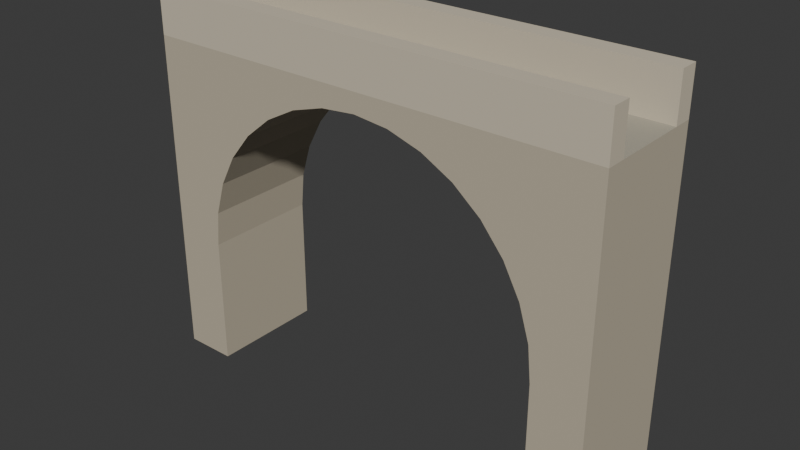 # Source: source.blend  (saved by Blender 4.3.34; exported with 4.5.12 LTS)
import bpy
from mathutils import Matrix  # noqa: F401  (used for matrix-valued properties, if any)

bpy.ops.wm.read_factory_settings(use_empty=True)
scene = bpy.context.scene
scene.name = 'Scene'

# ---- collections
col_collection = bpy.data.collections.new('Collection'); scene.collection.children.link(col_collection)

# ---- materials (node trees are filled in below, after node groups)
mat_stone_archandspandrel = bpy.data.materials.new('Stone_ArchAndSpandrel')
mat_stone_archandspandrel.diffuse_color = (0.51, 0.45, 0.34, 1.0)
mat_stone_channelwalls = bpy.data.materials.new('Stone_ChannelWalls')
mat_stone_channelwalls.diffuse_color = (0.63, 0.56, 0.43, 1.0)
mat_stone_channelfloor = bpy.data.materials.new('Stone_ChannelFloor')
mat_stone_channelfloor.diffuse_color = (0.42, 0.39, 0.31, 1.0)

# ---- material node trees
mat_stone_archandspandrel.use_nodes = True; mat_stone_archandspandrel.node_tree.nodes.clear()
_N = mat_stone_archandspandrel.node_tree.nodes; _L = mat_stone_archandspandrel.node_tree.links
n0 = _N.new('ShaderNodeBsdfPrincipled'); n0.name = 'Principled BSDF'; n0.location = (10, 300)
n0.inputs[0].default_value = (0.51, 0.45, 0.34, 1.0)
n0.inputs[2].default_value = 0.93
n1 = _N.new('ShaderNodeOutputMaterial'); n1.name = 'Material Output'; n1.location = (300, 300)
_L.new(n0.outputs[0], n1.inputs[0])
n1.is_active_output = True
mat_stone_channelwalls.use_nodes = True; mat_stone_channelwalls.node_tree.nodes.clear()
_N = mat_stone_channelwalls.node_tree.nodes; _L = mat_stone_channelwalls.node_tree.links
n0 = _N.new('ShaderNodeBsdfPrincipled'); n0.name = 'Principled BSDF'; n0.location = (10, 300)
n0.inputs[0].default_value = (0.63, 0.56, 0.43, 1.0)
n0.inputs[2].default_value = 0.9
n1 = _N.new('ShaderNodeOutputMaterial'); n1.name = 'Material Output'; n1.location = (300, 300)
_L.new(n0.outputs[0], n1.inputs[0])
n1.is_active_output = True
mat_stone_channelfloor.use_nodes = True; mat_stone_channelfloor.node_tree.nodes.clear()
_N = mat_stone_channelfloor.node_tree.nodes; _L = mat_stone_channelfloor.node_tree.links
n0 = _N.new('ShaderNodeBsdfPrincipled'); n0.name = 'Principled BSDF'; n0.location = (10, 300)
n0.inputs[0].default_value = (0.42, 0.39, 0.31, 1.0)
n0.inputs[2].default_value = 0.96
n1 = _N.new('ShaderNodeOutputMaterial'); n1.name = 'Material Output'; n1.location = (300, 300)
_L.new(n0.outputs[0], n1.inputs[0])
n1.is_active_output = True

# ---- world
world_world = bpy.data.worlds.new('World'); scene.world = world_world
world_world.use_nodes = True; world_world.node_tree.nodes.clear()
_N = world_world.node_tree.nodes; _L = world_world.node_tree.links
n0 = _N.new('ShaderNodeOutputWorld'); n0.name = 'World Output'; n0.location = (300, 300)
n1 = _N.new('ShaderNodeBackground'); n1.name = 'Background'; n1.location = (10, 300)
n1.inputs[0].default_value = (0.05088, 0.05088, 0.05088, 1.0)
_L.new(n1.outputs[0], n0.inputs[0])
n0.is_active_output = True
world_world.color = (0.05088, 0.05088, 0.05088)
world_world.sun_shadow_jitter_overblur = 0.0

# ---- meshes
me_wholearchpiersspandrelsandchannelfloor = bpy.data.meshes.new('WholeArchPiersSpandrelsAndChannelFloor')
me_wholearchpiersspandrelsandchannelfloor.from_pydata([(-1.4, -0.45, 0.0), (-1.4, -0.45, 1.0), (-1.373, -0.45, 1.273), (-1.293, -0.45, 1.536), (-1.164, -0.45, 1.778), (-0.9899, -0.45, 1.99), (-0.7778, -0.45, 2.164), (-0.5358, -0.45, 2.293), (-0.2731, -0.45, 2.373), (0.0, -0.45, 2.4), (0.2731, -0.45, 2.373), (0.5358, -0.45, 2.293), (0.7778, -0.45, 2.164), (0.9899, -0.45, 1.99), (1.164, -0.45, 1.778), (1.293, -0.45, 1.536), (1.373, -0.45, 1.273), (1.4, -0.45, 1.0), (1.4, -0.45, 0.0), (1.8, -0.45, 0.0), (1.8, -0.45, 2.55), (-1.8, -0.45, 2.55), (-1.8, -0.45, 0.0), (-1.4, 0.45, 0.0), (-1.4, 0.45, 1.0), (-1.373, 0.45, 1.273), (-1.293, 0.45, 1.536), (-1.164, 0.45, 1.778), (-0.9899, 0.45, 1.99), (-0.7778, 0.45, 2.164), (-0.5358, 0.45, 2.293), (-0.2731, 0.45, 2.373), (0.0, 0.45, 2.4), (0.2731, 0.45, 2.373), (0.5358, 0.45, 2.293), (0.7778, 0.45, 2.164), (0.9899, 0.45, 1.99), (1.164, 0.45, 1.778), (1.293, 0.45, 1.536), (1.373, 0.45, 1.273), (1.4, 0.45, 1.0), (1.4, 0.45, 0.0), (1.8, 0.45, 0.0), (1.8, 0.45, 2.55), (-1.8, 0.45, 2.55), (-1.8, 0.45, 0.0)], [], [(22, 0, 1), (24, 23, 45), (22, 1, 2), (25, 24, 45), (22, 2, 3), (26, 25, 45), (17, 18, 19), (42, 41, 40), (16, 17, 19), (42, 40, 39), (15, 16, 19), (42, 39, 38), (15, 19, 20), (43, 42, 38), (14, 15, 20), (43, 38, 37), (13, 14, 20), (43, 37, 36), (12, 13, 20), (43, 36, 35), (11, 12, 20), (43, 35, 34), (10, 11, 20), (43, 34, 33), (9, 10, 20), (43, 33, 32), (9, 20, 21), (44, 43, 32), (8, 9, 21), (44, 32, 31), (7, 8, 21), (44, 31, 30), (6, 7, 21), (44, 30, 29), (5, 6, 21), (44, 29, 28), (4, 5, 21), (44, 28, 27), (3, 4, 21), (44, 27, 26), (3, 21, 22), (45, 44, 26), (0, 23, 24, 1), (1, 24, 25, 2), (2, 25, 26, 3), (3, 26, 27, 4), (4, 27, 28, 5), (5, 28, 29, 6), (6, 29, 30, 7), (7, 30, 31, 8), (8, 31, 32, 9), (9, 32, 33, 10), (10, 33, 34, 11), (11, 34, 35, 12), (12, 35, 36, 13), (13, 36, 37, 14), (14, 37, 38, 15), (15, 38, 39, 16), (16, 39, 40, 17), (17, 40, 41, 18), (18, 41, 42, 19), (19, 42, 43, 20), (20, 43, 44, 21), (21, 44, 45, 22), (22, 45, 23, 0)])
me_wholearchpiersspandrelsandchannelfloor.polygons.foreach_set('material_index', [0, 0, 0, 0, 0, 0, 0, 0, 0, 0, 0, 0, 0, 0, 0, 0, 0, 0, 0, 0, 0, 0, 0, 0, 0, 0, 0, 0, 0, 0, 0, 0, 0, 0, 0, 0, 0, 0, 0, 0, 0, 0, 0, 0, 0, 0, 0, 0, 0, 0, 0, 0, 0, 0, 0, 0, 0, 0, 0, 0, 0, 0, 2, 0, 0])
me_wholearchpiersspandrelsandchannelfloor.materials.append(mat_stone_archandspandrel)
me_wholearchpiersspandrelsandchannelfloor.materials.append(mat_stone_channelwalls)
me_wholearchpiersspandrelsandchannelfloor.materials.append(mat_stone_channelfloor)
me_wholearchpiersspandrelsandchannelfloor.update()
me_wholechannelsidewall__1 = bpy.data.meshes.new('WholeChannelSidewall_-1')
me_wholechannelsidewall__1.from_pydata([(-1.8, -0.45, 2.55), (1.8, -0.45, 2.55), (1.8, -0.45, 2.9), (-1.8, -0.45, 2.9), (-1.8, -0.3, 2.55), (1.8, -0.3, 2.55), (1.8, -0.3, 2.9), (-1.8, -0.3, 2.9)], [], [(3, 0, 1), (5, 4, 7), (1, 2, 3), (7, 6, 5), (0, 4, 5, 1), (1, 5, 6, 2), (2, 6, 7, 3), (3, 7, 4, 0)])
me_wholechannelsidewall__1.polygons.foreach_set('material_index', [1, 1, 1, 1, 1, 1, 1, 1])
me_wholechannelsidewall__1.materials.append(mat_stone_archandspandrel)
me_wholechannelsidewall__1.materials.append(mat_stone_channelwalls)
me_wholechannelsidewall__1.materials.append(mat_stone_channelfloor)
me_wholechannelsidewall__1.update()
me_wholechannelsidewall_1 = bpy.data.meshes.new('WholeChannelSidewall_1')
me_wholechannelsidewall_1.from_pydata([(-1.8, 0.3, 2.55), (1.8, 0.3, 2.55), (1.8, 0.3, 2.9), (-1.8, 0.3, 2.9), (-1.8, 0.45, 2.55), (1.8, 0.45, 2.55), (1.8, 0.45, 2.9), (-1.8, 0.45, 2.9)], [], [(3, 0, 1), (5, 4, 7), (1, 2, 3), (7, 6, 5), (0, 4, 5, 1), (1, 5, 6, 2), (2, 6, 7, 3), (3, 7, 4, 0)])
me_wholechannelsidewall_1.polygons.foreach_set('material_index', [1, 1, 1, 1, 1, 1, 1, 1])
me_wholechannelsidewall_1.materials.append(mat_stone_archandspandrel)
me_wholechannelsidewall_1.materials.append(mat_stone_channelwalls)
me_wholechannelsidewall_1.materials.append(mat_stone_channelfloor)
me_wholechannelsidewall_1.update()

# ---- objects
ob_onecompletearchedwatercourse = bpy.data.objects.new('OneCompleteArchedWatercourse', None)
ob_wholearchpiersspandrelsandchannelfloor = bpy.data.objects.new('WholeArchPiersSpandrelsAndChannelFloor', me_wholearchpiersspandrelsandchannelfloor)
ob_wholechannelsidewall__1 = bpy.data.objects.new('WholeChannelSidewall_-1', me_wholechannelsidewall__1)
ob_wholechannelsidewall_1 = bpy.data.objects.new('WholeChannelSidewall_1', me_wholechannelsidewall_1)

# ---- transforms, parenting, visibility, modifiers, constraints
ob_onecompletearchedwatercourse.location = (0.0, 0.0, 0.0)
ob_wholearchpiersspandrelsandchannelfloor.parent = ob_onecompletearchedwatercourse
ob_wholearchpiersspandrelsandchannelfloor.location = (0.0, 0.0, 0.0)
ob_wholechannelsidewall__1.parent = ob_onecompletearchedwatercourse
ob_wholechannelsidewall__1.location = (0.0, 0.0, 0.0)
ob_wholechannelsidewall_1.parent = ob_onecompletearchedwatercourse
ob_wholechannelsidewall_1.location = (0.0, 0.0, 0.0)

# ---- collection membership
scene.collection.objects.link(ob_onecompletearchedwatercourse)
scene.collection.objects.link(ob_wholearchpiersspandrelsandchannelfloor)
scene.collection.objects.link(ob_wholechannelsidewall__1)
scene.collection.objects.link(ob_wholechannelsidewall_1)

# ---- scene / render settings (as saved in the file)
scene.frame_start = 1; scene.frame_end = 250; scene.frame_set(1)
scene.render.engine = 'CYCLES'
scene.render.use_compositing = False
scene.cycles.use_denoising = False
scene.cycles.samples = 128
scene.cycles.use_adaptive_sampling = False
scene.cycles.seed = 17
bpy.context.view_layer.update()

# ---- added for rendering (the .blend has no active camera and no usable light): camera, sun
cam_auto = bpy.data.cameras.new('AutoCamera')
cam_auto.lens = 50.0
cam_auto.sensor_width = 36.0
cam_auto.clip_end = 1000.0
ob_auto_camera = bpy.data.objects.new('AutoCamera', cam_auto)
scene.collection.objects.link(ob_auto_camera)
ob_auto_camera.location = (4.35741, -5.22889, 4.93592)
ob_auto_camera.rotation_euler = (1.09748, -7.21219e-08, 0.694738)
scene.camera = ob_auto_camera
light_auto_sun = bpy.data.lights.new('AutoSun', 'SUN')
light_auto_sun.energy = 3.0
light_auto_sun.angle = 0.0523599
ob_auto_sun = bpy.data.objects.new('AutoSun', light_auto_sun)
scene.collection.objects.link(ob_auto_sun)
ob_auto_sun.rotation_euler = (0.872665, 0.174533, 0.523599)
bpy.context.view_layer.update()
